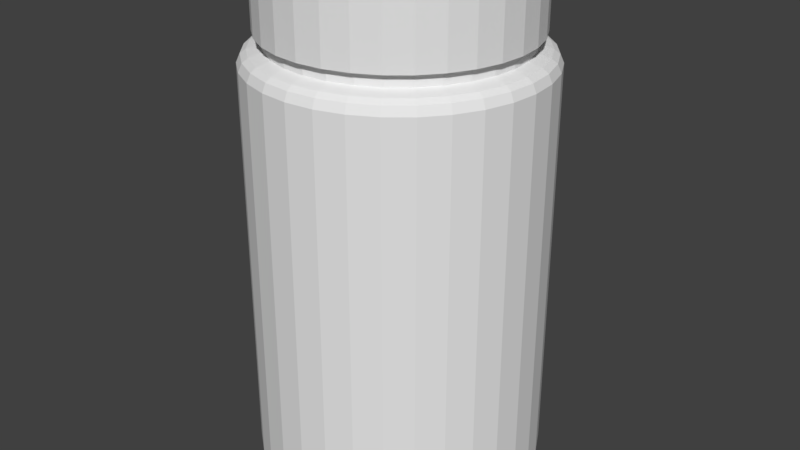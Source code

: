 # Source: pillBottle.blend  (saved by Blender 2.77.0; exported with 4.5.12 LTS)
import bpy
from mathutils import Matrix  # noqa: F401  (used for matrix-valued properties, if any)

bpy.ops.wm.read_factory_settings(use_empty=True)
scene = bpy.context.scene
scene.name = 'Scene'

# ---- collections
col_collection_1 = bpy.data.collections.new('Collection 1'); scene.collection.children.link(col_collection_1)

# ---- world
world_world = bpy.data.worlds.new('World'); scene.world = world_world
world_world.color = (0.05088, 0.05088, 0.05088)
world_world.use_sun_shadow = False
world_world.sun_shadow_jitter_overblur = 0.0
world_world.cycles.sampling_method = 'MANUAL'

# ---- meshes
me_cylinder = bpy.data.meshes.new('Cylinder')
me_cylinder.from_pydata([(1.795e-08, 0.8488, -0.9753), (0.0, 1.0, 1.947), (0.1656, 0.8325, -0.9753), (0.1951, 0.9808, 1.947), (0.3248, 0.7842, -0.9753), (0.3827, 0.9239, 1.947), (0.4716, 0.7058, -0.9753), (0.5556, 0.8315, 1.947), (0.6002, 0.6002, -0.9753), (0.7071, 0.7071, 1.947), (0.7058, 0.4716, -0.9753), (0.8315, 0.5556, 1.947), (0.7842, 0.3248, -0.9753), (0.9239, 0.3827, 1.947), (0.8325, 0.1656, -0.9753), (0.9808, 0.1951, 1.947), (0.8488, 1.086e-07, -0.9753), (1.0, 7.55e-08, 1.947), (0.8325, -0.1656, -0.9753), (0.9808, -0.1951, 1.947), (0.7842, -0.3248, -0.9753), (0.9239, -0.3827, 1.947), (0.7058, -0.4716, -0.9753), (0.8315, -0.5556, 1.947), (0.6002, -0.6002, -0.9753), (0.7071, -0.7071, 1.947), (0.4716, -0.7058, -0.9753), (0.5556, -0.8315, 1.947), (0.3248, -0.7842, -0.9753), (0.3827, -0.9239, 1.947), (0.1656, -0.8325, -0.9753), (0.1951, -0.9808, 1.947), (-2.586e-07, -0.8488, -0.9753), (-3.258e-07, -1.0, 1.947), (-0.1656, -0.8325, -0.9753), (-0.1951, -0.9808, 1.947), (-0.3248, -0.7842, -0.9753), (-0.3827, -0.9239, 1.947), (-0.4716, -0.7058, -0.9753), (-0.5556, -0.8315, 1.947), (-0.6002, -0.6002, -0.9753), (-0.7071, -0.7071, 1.947), (-0.7058, -0.4716, -0.9753), (-0.8315, -0.5556, 1.947), (-0.7842, -0.3248, -0.9753), (-0.9239, -0.3827, 1.947), (-0.8325, -0.1656, -0.9753), (-0.9808, -0.1951, 1.947), (-0.8488, 8.641e-07, -0.9753), (-1.0, 9.656e-07, 1.947), (-0.8325, 0.1656, -0.9753), (-0.9808, 0.1951, 1.947), (-0.7842, 0.3248, -0.9753), (-0.9239, 0.3827, 1.947), (-0.7058, 0.4716, -0.9753), (-0.8315, 0.5556, 1.947), (-0.6002, 0.6002, -0.9753), (-0.7071, 0.7071, 1.947), (-0.4716, 0.7058, -0.9753), (-0.5556, 0.8315, 1.947), (-0.3248, 0.7842, -0.9753), (-0.3827, 0.9239, 1.947), (-0.1656, 0.8325, -0.9753), (-0.1951, 0.9808, 1.947), (0.0, 1.0, -0.8495), (0.1951, 0.9808, -0.8495), (0.3827, 0.9239, -0.8495), (0.5556, 0.8315, -0.8495), (0.7071, 0.7071, -0.8495), (0.8315, 0.5556, -0.8495), (0.9239, 0.3827, -0.8495), (0.9808, 0.1951, -0.8495), (1.0, 7.55e-08, -0.8495), (0.9808, -0.1951, -0.8495), (0.9239, -0.3827, -0.8495), (0.8315, -0.5556, -0.8495), (0.7071, -0.7071, -0.8495), (0.5556, -0.8315, -0.8495), (0.3827, -0.9239, -0.8495), (0.1951, -0.9808, -0.8495), (-3.258e-07, -1.0, -0.8495), (-0.1951, -0.9808, -0.8495), (-0.3827, -0.9239, -0.8495), (-0.5556, -0.8315, -0.8495), (-0.7071, -0.7071, -0.8495), (-0.8315, -0.5556, -0.8495), (-0.9239, -0.3827, -0.8495), (-0.9808, -0.1951, -0.8495), (-1.0, 9.656e-07, -0.8495), (-0.9808, 0.1951, -0.8495), (-0.9239, 0.3827, -0.8495), (-0.8315, 0.5556, -0.8495), (-0.7071, 0.7071, -0.8495), (-0.5556, 0.8315, -0.8495), (-0.3827, 0.9239, -0.8495), (-0.1951, 0.9808, -0.8495), (0.1884, 0.9471, -0.9248), (0.3695, 0.8922, -0.9248), (0.5365, 0.8029, -0.9248), (0.6828, 0.6828, -0.9248), (0.8029, 0.5365, -0.9248), (0.8922, 0.3695, -0.9248), (0.9471, 0.1884, -0.9248), (0.9657, 8.068e-08, -0.9248), (0.9471, -0.1884, -0.9248), (0.8922, -0.3695, -0.9248), (0.8029, -0.5365, -0.9248), (0.6828, -0.6828, -0.9248), (0.5365, -0.8029, -0.9248), (0.3695, -0.8922, -0.9248), (0.1884, -0.9471, -0.9248), (-3.084e-07, -0.9657, -0.9248), (-0.1884, -0.9471, -0.9248), (-0.3695, -0.8922, -0.9248), (-0.5365, -0.8029, -0.9248), (-0.6828, -0.6828, -0.9248), (-0.8029, -0.5365, -0.9248), (-0.8922, -0.3695, -0.9248), (-0.9471, -0.1884, -0.9248), (-0.9657, 9.402e-07, -0.9248), (-0.9471, 0.1884, -0.9248), (-0.8922, 0.3695, -0.9248), (-0.8029, 0.5365, -0.9248), (-0.6828, 0.6828, -0.9248), (-0.5365, 0.8029, -0.9248), (-0.3695, 0.8922, -0.9248), (-0.1884, 0.9471, -0.9248), (6.288e-09, 0.9657, -0.9248), (2.069e-09, 0.9913, -0.8871), (0.1934, 0.9723, -0.8871), (0.3794, 0.9159, -0.8871), (0.5507, 0.8243, -0.8871), (0.701, 0.701, -0.8871), (0.8243, 0.5507, -0.8871), (0.9159, 0.3794, -0.8871), (0.9723, 0.1934, -0.8871), (0.9913, 7.606e-08, -0.8871), (0.9723, -0.1934, -0.8871), (0.9159, -0.3794, -0.8871), (0.8243, -0.5507, -0.8871), (0.701, -0.701, -0.8871), (0.5507, -0.8243, -0.8871), (0.3794, -0.9159, -0.8871), (0.1934, -0.9723, -0.8871), (-3.209e-07, -0.9913, -0.8871), (-0.1934, -0.9723, -0.8871), (-0.3794, -0.9159, -0.8871), (-0.5507, -0.8243, -0.8871), (-0.701, -0.701, -0.8871), (-0.8243, -0.5507, -0.8871), (-0.9159, -0.3794, -0.8871), (-0.9723, -0.1934, -0.8871), (-0.9913, 9.584e-07, -0.8871), (-0.9723, 0.1934, -0.8871), (-0.9159, 0.3794, -0.8871), (-0.8243, 0.5507, -0.8871), (-0.701, 0.701, -0.8871), (-0.5507, 0.8243, -0.8871), (-0.3794, 0.9159, -0.8871), (-0.1934, 0.9723, -0.8871), (0.1808, 0.9091, -0.9624), (0.3547, 0.8564, -0.9624), (0.515, 0.7707, -0.9624), (0.6554, 0.6554, -0.9624), (0.7707, 0.515, -0.9624), (0.8564, 0.3547, -0.9624), (0.9091, 0.1808, -0.9624), (0.9269, 8.989e-08, -0.9624), (0.9091, -0.1808, -0.9624), (0.8564, -0.3547, -0.9624), (0.7707, -0.515, -0.9624), (0.6554, -0.6554, -0.9624), (0.515, -0.7707, -0.9624), (0.3547, -0.8564, -0.9624), (0.1808, -0.9091, -0.9624), (-2.917e-07, -0.9269, -0.9624), (-0.1808, -0.9091, -0.9624), (-0.3547, -0.8564, -0.9624), (-0.515, -0.7707, -0.9624), (-0.6554, -0.6554, -0.9624), (-0.7707, -0.515, -0.9624), (-0.8564, -0.3547, -0.9624), (-0.9091, -0.1808, -0.9624), (-0.9269, 9.15e-07, -0.9624), (-0.9091, 0.1808, -0.9624), (-0.8564, 0.3547, -0.9624), (-0.7707, 0.515, -0.9624), (-0.6554, 0.6554, -0.9624), (-0.515, 0.7707, -0.9624), (-0.3547, 0.8564, -0.9624), (-0.1808, 0.9091, -0.9624), (1.033e-08, 0.9269, -0.9624), (-0.7826, 0.3241, 2.153), (-0.1652, -0.8308, 2.153), (0.847, 1.118e-07, 2.153), (0.8308, 0.1652, 2.06), (0.847, 1.118e-07, 2.06), (-2.629e-07, -0.847, 2.06), (-0.1652, -0.8308, 2.06), (-0.8308, 0.1652, 2.06), (-0.7826, 0.3241, 2.06), (0.4706, 0.7043, 2.06), (0.5989, 0.5989, 2.06), (0.5989, -0.5989, 2.06), (0.4706, -0.7043, 2.06), (-0.7043, -0.4706, 2.06), (-0.7826, -0.3241, 2.06), (-0.3241, 0.7826, 2.06), (-0.1652, 0.8308, 2.06), (0.8308, -0.1652, 2.06), (-0.3241, -0.7826, 2.06), (-0.7043, 0.4706, 2.06), (0.7043, 0.4706, 2.06), (0.3241, -0.7826, 2.06), (-0.8308, -0.1652, 2.06), (1.311e-08, 0.847, 2.06), (0.1652, 0.8308, 2.06), (0.7826, -0.3241, 2.06), (-0.4706, -0.7043, 2.06), (-0.5989, 0.5989, 2.06), (0.7826, 0.3241, 2.06), (0.1652, -0.8308, 2.06), (-0.847, 8.658e-07, 2.06), (0.3241, 0.7826, 2.06), (0.7043, -0.4706, 2.06), (-0.5989, -0.5989, 2.06), (-0.4706, 0.7043, 2.06), (-0.8308, 0.1652, 2.153), (-0.8308, -0.1652, 2.153), (-0.3241, 0.7826, 2.153), (0.5989, -0.5989, 2.153), (-0.5989, 0.5989, 2.153), (0.8308, -0.1652, 2.153), (-0.7826, -0.3241, 2.153), (0.1652, -0.8308, 2.153), (0.3241, -0.7826, 2.153), (-0.5989, -0.5989, 2.153), (0.3241, 0.7826, 2.153), (-0.4706, -0.7043, 2.153), (-0.1652, 0.8308, 2.153), (0.5989, 0.5989, 2.153), (-2.617e-07, -0.847, 2.153), (0.7043, 0.4706, 2.153), (0.4706, -0.7043, 2.153), (0.4706, 0.7043, 2.153), (0.7826, -0.3241, 2.153), (1.434e-08, 0.847, 2.153), (-0.7043, -0.4706, 2.153), (0.7826, 0.3241, 2.153), (-0.7043, 0.4706, 2.153), (-0.847, 8.658e-07, 2.153), (0.1652, 0.8308, 2.153), (-0.4706, 0.7043, 2.153), (0.7043, -0.4706, 2.153), (0.8308, 0.1652, 2.153), (-0.3241, -0.7826, 2.153), (-0.7826, -0.3241, 2.153), (-0.8308, 0.1652, 2.153), (0.847, 1.118e-07, 2.153), (0.1652, 0.8308, 2.153), (-0.7043, -0.4706, 2.153), (0.7043, 0.4706, 2.153), (-0.4706, -0.7043, 2.153), (-0.7826, 0.3241, 2.153), (0.3241, 0.7826, 2.153), (-0.3241, -0.7826, 2.153), (-0.1652, 0.8308, 2.153), (0.4706, -0.7043, 2.153), (-0.1652, -0.8308, 2.153), (0.7826, -0.3241, 2.153), (-2.617e-07, -0.847, 2.153), (1.434e-08, 0.847, 2.153), (-0.847, 8.658e-07, 2.153), (-0.5989, 0.5989, 2.153), (-0.8308, -0.1652, 2.153), (0.5989, 0.5989, 2.153), (0.7826, 0.3241, 2.153), (0.8308, 0.1652, 2.153), (0.1652, -0.8308, 2.153), (-0.4706, 0.7043, 2.153), (-0.3241, 0.7826, 2.153), (0.7043, -0.4706, 2.153), (0.5989, -0.5989, 2.153), (0.4706, 0.7043, 2.153), (-0.7043, 0.4706, 2.153), (0.8308, -0.1652, 2.153), (-0.5989, -0.5989, 2.153), (0.3241, -0.7826, 2.153), (-1.591e-08, 0.8984, 2.558), (0.1753, 0.8812, 2.558), (-0.1753, 0.8812, 2.558), (-0.83, -0.3438, 2.147), (-0.83, -0.3438, 2.558), (-0.8812, 0.1753, 2.558), (-0.8812, 0.1753, 2.147), (0.8984, 1.168e-07, 2.558), (0.8984, 1.168e-07, 2.147), (0.1753, 0.8812, 2.147), (-0.747, -0.4991, 2.558), (-0.747, -0.4991, 2.147), (0.747, 0.4991, 2.147), (0.747, 0.4991, 2.558), (-0.4991, -0.747, 2.147), (-0.4991, -0.747, 2.558), (-0.83, 0.3438, 2.147), (-0.83, 0.3438, 2.558), (0.3438, 0.83, 2.147), (0.3438, 0.83, 2.558), (0.4991, 0.747, 2.558), (0.6353, 0.6353, 2.558), (0.3438, -0.83, 2.558), (0.1753, -0.8812, 2.558), (-0.747, 0.4991, 2.558), (0.83, 0.3438, 2.558), (0.8812, 0.1753, 2.558), (0.8812, -0.1753, 2.558), (0.83, -0.3438, 2.558), (-0.6353, -0.6353, 2.558), (0.6353, -0.6353, 2.558), (0.4991, -0.747, 2.558), (0.747, -0.4991, 2.558), (-0.3438, 0.83, 2.558), (-0.4991, 0.747, 2.558), (-0.1753, -0.8812, 2.558), (-0.3438, -0.83, 2.558), (-0.8812, -0.1753, 2.558), (-0.8984, 9.165e-07, 2.558), (-0.3438, -0.83, 2.147), (-0.1753, 0.8812, 2.147), (0.4991, -0.747, 2.147), (-0.1753, -0.8812, 2.147), (0.83, -0.3438, 2.147), (-2.739e-07, -0.8984, 2.147), (-3.087e-07, -0.8984, 2.558), (-0.6353, 0.6353, 2.558), (1.883e-08, 0.8984, 2.147), (-0.8984, 9.165e-07, 2.147), (-0.6353, 0.6353, 2.147), (-0.8812, -0.1753, 2.147), (0.6353, 0.6353, 2.147), (0.83, 0.3438, 2.147), (0.8812, 0.1753, 2.147), (0.1753, -0.8812, 2.147), (-0.4991, 0.747, 2.147), (-0.3438, 0.83, 2.147), (0.747, -0.4991, 2.147), (0.6353, -0.6353, 2.147), (0.4991, 0.747, 2.147), (-0.747, 0.4991, 2.147), (0.8812, -0.1753, 2.147), (-0.6353, -0.6353, 2.147), (0.3438, -0.83, 2.147), (0.9742, 9.658e-08, 2.004), (-0.1901, -0.9555, 2.004), (-0.9001, 0.3728, 2.004), (0.6889, 0.6889, 2.004), (0.5413, -0.8101, 2.004), (-0.9001, -0.3728, 2.004), (-0.1901, 0.9555, 2.004), (0.9555, -0.1901, 2.004), (-0.3728, -0.9001, 2.004), (-0.81, 0.5413, 2.004), (0.8101, 0.5413, 2.004), (0.3728, -0.9001, 2.004), (-0.9555, -0.1901, 2.004), (0.1901, 0.9555, 2.004), (0.9001, -0.3728, 2.004), (-0.5413, -0.81, 2.004), (-0.6889, 0.6889, 2.004), (0.9001, 0.3728, 2.004), (0.1901, -0.9555, 2.004), (-0.9742, 9.637e-07, 2.004), (0.3728, 0.9001, 2.004), (0.8101, -0.5413, 2.004), (-0.6889, -0.6889, 2.004), (-0.5413, 0.8101, 2.004), (0.9555, 0.1901, 2.004), (-3.083e-07, -0.9742, 2.004), (-0.9555, 0.1901, 2.004), (0.5413, 0.8101, 2.004), (0.6889, -0.6889, 2.004), (-0.8101, -0.5413, 2.004), (-0.3728, 0.9001, 2.004), (9.137e-09, 0.9742, 2.004), (0.918, 0.1826, 2.032), (-2.919e-07, -0.936, 2.032), (-0.918, 0.1826, 2.032), (0.52, 0.7782, 2.032), (0.6618, -0.6618, 2.032), (-0.7782, -0.52, 2.032), (-0.3582, 0.8647, 2.032), (1.309e-08, 0.936, 2.032), (0.936, 1.054e-07, 2.032), (-0.1826, -0.918, 2.032), (-0.8647, 0.3582, 2.032), (0.6618, 0.6618, 2.032), (0.52, -0.7782, 2.032), (-0.8647, -0.3582, 2.032), (-0.1826, 0.918, 2.032), (0.918, -0.1826, 2.032), (-0.3582, -0.8647, 2.032), (-0.7782, 0.52, 2.032), (0.7782, 0.52, 2.032), (0.3582, -0.8647, 2.032), (-0.918, -0.1826, 2.032), (0.1826, 0.918, 2.032), (0.8647, -0.3582, 2.032), (-0.52, -0.7782, 2.032), (-0.6618, 0.6618, 2.032), (0.8647, 0.3582, 2.032), (0.1826, -0.918, 2.032), (-0.936, 9.386e-07, 2.032), (0.3582, 0.8647, 2.032), (0.7782, -0.52, 2.032), (-0.6618, -0.6618, 2.032), (-0.52, 0.7782, 2.032)], [], [(64, 1, 3, 65), (65, 3, 5, 66), (66, 5, 7, 67), (67, 7, 9, 68), (68, 9, 11, 69), (69, 11, 13, 70), (70, 13, 15, 71), (71, 15, 17, 72), (72, 17, 19, 73), (73, 19, 21, 74), (74, 21, 23, 75), (75, 23, 25, 76), (76, 25, 27, 77), (77, 27, 29, 78), (78, 29, 31, 79), (79, 31, 33, 80), (80, 33, 35, 81), (81, 35, 37, 82), (82, 37, 39, 83), (83, 39, 41, 84), (84, 41, 43, 85), (85, 43, 45, 86), (86, 45, 47, 87), (87, 47, 49, 88), (88, 49, 51, 89), (89, 51, 53, 90), (90, 53, 55, 91), (91, 55, 57, 92), (92, 57, 59, 93), (93, 59, 61, 94), (94, 61, 63, 95), (95, 63, 1, 64), (0, 2, 4, 6, 8, 10, 12, 14, 16, 18, 20, 22, 24, 26, 28, 30, 32, 34, 36, 38, 40, 42, 44, 46, 48, 50, 52, 54, 56, 58, 60, 62), (159, 95, 64, 128), (158, 94, 95, 159), (157, 93, 94, 158), (156, 92, 93, 157), (155, 91, 92, 156), (154, 90, 91, 155), (153, 89, 90, 154), (152, 88, 89, 153), (151, 87, 88, 152), (150, 86, 87, 151), (149, 85, 86, 150), (148, 84, 85, 149), (147, 83, 84, 148), (146, 82, 83, 147), (145, 81, 82, 146), (144, 80, 81, 145), (143, 79, 80, 144), (142, 78, 79, 143), (141, 77, 78, 142), (140, 76, 77, 141), (139, 75, 76, 140), (138, 74, 75, 139), (137, 73, 74, 138), (136, 72, 73, 137), (135, 71, 72, 136), (134, 70, 71, 135), (133, 69, 70, 134), (132, 68, 69, 133), (131, 67, 68, 132), (130, 66, 67, 131), (129, 65, 66, 130), (128, 64, 65, 129), (191, 127, 96, 160), (160, 96, 97, 161), (161, 97, 98, 162), (162, 98, 99, 163), (163, 99, 100, 164), (164, 100, 101, 165), (165, 101, 102, 166), (166, 102, 103, 167), (167, 103, 104, 168), (168, 104, 105, 169), (169, 105, 106, 170), (170, 106, 107, 171), (171, 107, 108, 172), (172, 108, 109, 173), (173, 109, 110, 174), (174, 110, 111, 175), (175, 111, 112, 176), (176, 112, 113, 177), (177, 113, 114, 178), (178, 114, 115, 179), (179, 115, 116, 180), (180, 116, 117, 181), (181, 117, 118, 182), (182, 118, 119, 183), (183, 119, 120, 184), (184, 120, 121, 185), (185, 121, 122, 186), (186, 122, 123, 187), (187, 123, 124, 188), (188, 124, 125, 189), (189, 125, 126, 190), (190, 126, 127, 191), (127, 128, 129, 96), (96, 129, 130, 97), (97, 130, 131, 98), (98, 131, 132, 99), (99, 132, 133, 100), (100, 133, 134, 101), (101, 134, 135, 102), (102, 135, 136, 103), (103, 136, 137, 104), (104, 137, 138, 105), (105, 138, 139, 106), (106, 139, 140, 107), (107, 140, 141, 108), (108, 141, 142, 109), (109, 142, 143, 110), (110, 143, 144, 111), (111, 144, 145, 112), (112, 145, 146, 113), (113, 146, 147, 114), (114, 147, 148, 115), (115, 148, 149, 116), (116, 149, 150, 117), (117, 150, 151, 118), (118, 151, 152, 119), (119, 152, 153, 120), (120, 153, 154, 121), (121, 154, 155, 122), (122, 155, 156, 123), (123, 156, 157, 124), (124, 157, 158, 125), (125, 158, 159, 126), (126, 159, 128, 127), (62, 190, 191, 0), (60, 189, 190, 62), (58, 188, 189, 60), (56, 187, 188, 58), (54, 186, 187, 56), (52, 185, 186, 54), (50, 184, 185, 52), (48, 183, 184, 50), (46, 182, 183, 48), (44, 181, 182, 46), (42, 180, 181, 44), (40, 179, 180, 42), (38, 178, 179, 40), (36, 177, 178, 38), (34, 176, 177, 36), (32, 175, 176, 34), (30, 174, 175, 32), (28, 173, 174, 30), (26, 172, 173, 28), (24, 171, 172, 26), (22, 170, 171, 24), (20, 169, 170, 22), (18, 168, 169, 20), (16, 167, 168, 18), (14, 166, 167, 16), (12, 165, 166, 14), (10, 164, 165, 12), (8, 163, 164, 10), (6, 162, 163, 8), (4, 161, 162, 6), (2, 160, 161, 4), (0, 191, 160, 2), (223, 216, 251, 237), (209, 196, 194, 232), (222, 214, 228, 250), (210, 198, 193, 255), (390, 415, 226, 207), (389, 414, 225, 205), (388, 413, 224, 203), (387, 412, 223, 201), (386, 411, 222, 199), (385, 410, 221, 197), (384, 409, 220, 195), (415, 408, 219, 226), (414, 407, 218, 225), (413, 406, 217, 224), (412, 405, 216, 223), (411, 404, 214, 222), (410, 403, 213, 221), (409, 402, 212, 220), (408, 401, 211, 219), (407, 400, 210, 218), (406, 399, 209, 217), (391, 398, 208, 215), (405, 391, 215, 216), (404, 397, 206, 214), (403, 396, 204, 213), (402, 395, 202, 212), (401, 394, 200, 211), (400, 393, 198, 210), (399, 392, 196, 209), (398, 390, 207, 208), (397, 389, 205, 206), (396, 388, 203, 204), (395, 387, 201, 202), (394, 386, 199, 200), (393, 385, 197, 198), (392, 384, 195, 196), (195, 220, 248, 254), (217, 209, 232, 245), (220, 212, 242, 248), (199, 222, 250, 227), (205, 225, 236, 247), (214, 206, 233, 228), (200, 199, 227, 192), (206, 205, 247, 233), (226, 219, 231, 252), (215, 208, 239, 246), (219, 211, 249, 231), (197, 221, 234, 241), (203, 224, 253, 230), (224, 217, 245, 253), (212, 202, 240, 242), (225, 218, 238, 236), (198, 197, 241, 193), (204, 203, 230, 243), (211, 200, 192, 249), (216, 215, 246, 251), (218, 210, 255, 238), (213, 204, 243, 235), (201, 223, 237, 244), (207, 226, 252, 229), (221, 213, 235, 234), (196, 195, 254, 194), (202, 201, 244, 240), (208, 207, 229, 239), (262, 265, 327, 302), (268, 270, 332, 330), (284, 263, 304, 348), (265, 268, 330, 327), (270, 278, 342, 332), (273, 284, 348, 337), (258, 277, 341, 296), (277, 276, 340, 341), (276, 261, 300, 340), (285, 258, 296, 349), (267, 282, 346, 329), (261, 275, 339, 300), (281, 269, 331, 345), (259, 271, 335, 297), (263, 257, 294, 304), (269, 285, 349, 331), (282, 281, 345, 346), (283, 264, 306, 347), (272, 274, 338, 336), (260, 286, 350, 299), (271, 266, 328, 335), (264, 259, 297, 306), (257, 272, 336, 294), (286, 262, 302, 350), (275, 283, 347, 339), (274, 256, 291, 338), (256, 260, 299, 291), (266, 280, 344, 328), (279, 273, 337, 343), (287, 267, 329, 351), (280, 279, 343, 344), (278, 287, 351, 342), (328, 344, 321, 290), (329, 346, 318, 319), (296, 341, 314, 295), (304, 294, 293, 305), (350, 302, 303, 317), (342, 351, 310, 311), (346, 345, 320, 318), (343, 337, 334, 322), (294, 336, 326, 293), (341, 340, 313, 314), (340, 300, 301, 313), (336, 338, 325, 326), (344, 343, 322, 321), (337, 348, 312, 334), (331, 349, 315, 316), (335, 328, 290, 288), (339, 347, 308, 309), (299, 350, 317, 298), (327, 330, 323, 324), (345, 331, 316, 320), (295, 314, 313, 301, 309, 308, 307, 289, 288, 290, 321, 322, 334, 312, 305, 293, 326, 325, 292, 298, 317, 303, 324, 323, 333, 311, 310, 319, 318, 320, 316, 315), (330, 332, 333, 323), (351, 329, 319, 310), (297, 335, 288, 289), (349, 296, 295, 315), (348, 304, 305, 312), (332, 342, 311, 333), (302, 327, 324, 303), (347, 306, 307, 308), (338, 291, 292, 325), (300, 339, 309, 301), (306, 297, 289, 307), (291, 299, 298, 292), (17, 15, 376, 352), (35, 33, 377, 353), (53, 51, 378, 354), (9, 7, 379, 355), (27, 25, 380, 356), (45, 43, 381, 357), (63, 61, 382, 358), (19, 17, 352, 359), (37, 35, 353, 360), (55, 53, 354, 361), (11, 9, 355, 362), (29, 27, 356, 363), (47, 45, 357, 364), (3, 1, 383, 365), (1, 63, 358, 383), (21, 19, 359, 366), (39, 37, 360, 367), (57, 55, 361, 368), (13, 11, 362, 369), (31, 29, 363, 370), (49, 47, 364, 371), (5, 3, 365, 372), (23, 21, 366, 373), (41, 39, 367, 374), (59, 57, 368, 375), (15, 13, 369, 376), (33, 31, 370, 377), (51, 49, 371, 378), (7, 5, 372, 379), (25, 23, 373, 380), (43, 41, 374, 381), (61, 59, 375, 382), (352, 376, 384, 392), (353, 377, 385, 393), (354, 378, 386, 394), (355, 379, 387, 395), (356, 380, 388, 396), (357, 381, 389, 397), (358, 382, 390, 398), (359, 352, 392, 399), (360, 353, 393, 400), (361, 354, 394, 401), (362, 355, 395, 402), (363, 356, 396, 403), (364, 357, 397, 404), (365, 383, 391, 405), (383, 358, 398, 391), (366, 359, 399, 406), (367, 360, 400, 407), (368, 361, 401, 408), (369, 362, 402, 409), (370, 363, 403, 410), (371, 364, 404, 411), (372, 365, 405, 412), (373, 366, 406, 413), (374, 367, 407, 414), (375, 368, 408, 415), (376, 369, 409, 384), (377, 370, 410, 385), (378, 371, 411, 386), (379, 372, 412, 387), (380, 373, 413, 388), (381, 374, 414, 389), (382, 375, 415, 390)])
_uv = me_cylinder.uv_layers.new(name='UVMap')
_uv.uv.foreach_set('vector', [0.7026, 0.05297, 0.6997, 0.4789, 0.6696, 0.4788, 0.6725, 0.05266, 0.6725, 0.05266, 0.6696, 0.4788, 0.6395, 0.4787, 0.6423, 0.05235, 0.6423, 0.05235, 0.6395, 0.4787, 0.6094, 0.4786, 0.612, 0.05204, 0.612, 0.05204, 0.6094, 0.4786, 0.5792, 0.4786, 0.5818, 0.05174, 0.5818, 0.05174, 0.5792, 0.4786, 0.549, 0.4785, 0.5515, 0.05144, 0.5515, 0.05144, 0.549, 0.4785, 0.5189, 0.4784, 0.5213, 0.05115, 0.5213, 0.05115, 0.5189, 0.4784, 0.4887, 0.4784, 0.491, 0.05087, 0.491, 0.05087, 0.4887, 0.4784, 0.4584, 0.4783, 0.4606, 0.05059, 0.4606, 0.05059, 0.4584, 0.4783, 0.4282, 0.4783, 0.4303, 0.05032, 0.4303, 0.05032, 0.4282, 0.4783, 0.398, 0.4782, 0.4, 0.05006, 0.4, 0.05006, 0.398, 0.4782, 0.3677, 0.4782, 0.3696, 0.0498, 0.3696, 0.0498, 0.3677, 0.4782, 0.3374, 0.4782, 0.3392, 0.04955, 0.3392, 0.04955, 0.3374, 0.4782, 0.3071, 0.4782, 0.3088, 0.04929, 0.3088, 0.04929, 0.3071, 0.4782, 0.2768, 0.4782, 0.2784, 0.04904, 0.2784, 0.04904, 0.2768, 0.4782, 0.2465, 0.4782, 0.248, 0.04878, 0.248, 0.04878, 0.2465, 0.4782, 0.2162, 0.4782, 0.2176, 0.0485, 0.2176, 0.0485, 0.2162, 0.4782, 0.1858, 0.4783, 0.1871, 0.04816, 0.1871, 0.04816, 0.1858, 0.4783, 0.1555, 0.4785, 0.1567, 0.04772, 0.1567, 0.04772, 0.1555, 0.4785, 0.1251, 0.4788, 0.1261, 0.04709, 0.1261, 0.04709, 0.1251, 0.4788, 0.09459, 0.4795, 0.09544, 0.04611, 0.09544, 0.04611, 0.09459, 0.4795, 0.06391, 0.4809, 0.06448, 0.04452, 0.06448, 0.04452, 0.06391, 0.4809, 0.03271, 0.4833, 0.03296, 0.04185, 0.03296, 0.04185, 0.03271, 0.4833, 0.0003387, 0.4874, 0.0001764, 0.03751, 0.9744, 0.04601, 0.971, 0.489, 0.9396, 0.4846, 0.9431, 0.04998, 0.9431, 0.04998, 0.9396, 0.4846, 0.9094, 0.4821, 0.9128, 0.05219, 0.9128, 0.05219, 0.9094, 0.4821, 0.8795, 0.4808, 0.8828, 0.05329, 0.8828, 0.05329, 0.8795, 0.4808, 0.8496, 0.48, 0.8529, 0.05375, 0.8529, 0.05375, 0.8496, 0.48, 0.8197, 0.4796, 0.823, 0.05385, 0.823, 0.05385, 0.8197, 0.4796, 0.7898, 0.4793, 0.793, 0.05375, 0.793, 0.05375, 0.7898, 0.4793, 0.7598, 0.4792, 0.7629, 0.05353, 0.7629, 0.05353, 0.7598, 0.4792, 0.7298, 0.479, 0.7328, 0.05326, 0.7328, 0.05326, 0.7298, 0.479, 0.6997, 0.4789, 0.7026, 0.05297, 0.4233, 0.7066, 0.4487, 0.7117, 0.4727, 0.7216, 0.4942, 0.736, 0.5125, 0.7543, 0.5269, 0.7759, 0.5368, 0.7998, 0.5419, 0.8252, 0.5419, 0.8511, 0.5368, 0.8765, 0.5269, 0.9004, 0.5125, 0.922, 0.4942, 0.9403, 0.4727, 0.9547, 0.4487, 0.9646, 0.4233, 0.9696, 0.3974, 0.9696, 0.372, 0.9646, 0.3481, 0.9547, 0.3266, 0.9403, 0.3082, 0.922, 0.2938, 0.9004, 0.2839, 0.8765, 0.2789, 0.8511, 0.2789, 0.8252, 0.2839, 0.7998, 0.2938, 0.7759, 0.3082, 0.7543, 0.3266, 0.736, 0.3481, 0.7216, 0.372, 0.7117, 0.3974, 0.7066, 0.7329, 0.04726, 0.7328, 0.05326, 0.7026, 0.05297, 0.7027, 0.04696, 0.763, 0.04754, 0.7629, 0.05353, 0.7328, 0.05326, 0.7329, 0.04726, 0.793, 0.04777, 0.793, 0.05375, 0.7629, 0.05353, 0.763, 0.04754, 0.823, 0.04789, 0.823, 0.05385, 0.793, 0.05375, 0.793, 0.04777, 0.8529, 0.0478, 0.8529, 0.05375, 0.823, 0.05385, 0.823, 0.04789, 0.8827, 0.04734, 0.8828, 0.05329, 0.8529, 0.05375, 0.8529, 0.0478, 0.9125, 0.04622, 0.9128, 0.05219, 0.8828, 0.05329, 0.8827, 0.04734, 0.9425, 0.04392, 0.9431, 0.04998, 0.9128, 0.05219, 0.9125, 0.04622, 0.9734, 0.03967, 0.9744, 0.04601, 0.9431, 0.04998, 0.9425, 0.04392, 0.03368, 0.03554, 0.03296, 0.04185, 0.0001764, 0.03751, 0.001201, 0.03089, 0.06493, 0.03833, 0.06448, 0.04452, 0.03296, 0.04185, 0.03368, 0.03554, 0.09571, 0.03999, 0.09544, 0.04611, 0.06448, 0.04452, 0.06493, 0.03833, 0.1263, 0.041, 0.1261, 0.04709, 0.09544, 0.04611, 0.09571, 0.03999, 0.1568, 0.04165, 0.1567, 0.04772, 0.1261, 0.04709, 0.1263, 0.041, 0.1872, 0.04209, 0.1871, 0.04816, 0.1567, 0.04772, 0.1568, 0.04165, 0.2177, 0.04243, 0.2176, 0.0485, 0.1871, 0.04816, 0.1872, 0.04209, 0.2481, 0.04272, 0.248, 0.04878, 0.2176, 0.0485, 0.2177, 0.04243, 0.2785, 0.04298, 0.2784, 0.04904, 0.248, 0.04878, 0.2481, 0.04272, 0.3089, 0.04324, 0.3088, 0.04929, 0.2784, 0.04904, 0.2785, 0.04298, 0.3393, 0.04349, 0.3392, 0.04955, 0.3088, 0.04929, 0.3089, 0.04324, 0.3697, 0.04375, 0.3696, 0.0498, 0.3392, 0.04955, 0.3393, 0.04349, 0.4, 0.04401, 0.4, 0.05006, 0.3696, 0.0498, 0.3697, 0.04375, 0.4304, 0.04428, 0.4303, 0.05032, 0.4, 0.05006, 0.4, 0.04401, 0.4607, 0.04455, 0.4606, 0.05059, 0.4303, 0.05032, 0.4304, 0.04428, 0.491, 0.04483, 0.491, 0.05087, 0.4606, 0.05059, 0.4607, 0.04455, 0.5213, 0.04512, 0.5213, 0.05115, 0.491, 0.05087, 0.491, 0.04483, 0.5516, 0.04541, 0.5515, 0.05144, 0.5213, 0.05115, 0.5213, 0.04512, 0.5819, 0.04571, 0.5818, 0.05174, 0.5515, 0.05144, 0.5516, 0.04541, 0.6121, 0.04602, 0.612, 0.05204, 0.5818, 0.05174, 0.5819, 0.04571, 0.6423, 0.04633, 0.6423, 0.05235, 0.612, 0.05204, 0.6121, 0.04602, 0.6725, 0.04664, 0.6725, 0.05266, 0.6423, 0.05235, 0.6423, 0.04633, 0.7027, 0.04696, 0.7026, 0.05297, 0.6725, 0.05266, 0.6725, 0.04664, 0.7029, 0.03094, 0.7028, 0.03976, 0.6726, 0.03944, 0.6727, 0.03061, 0.6727, 0.03061, 0.6726, 0.03944, 0.6424, 0.03912, 0.6425, 0.03028, 0.6425, 0.03028, 0.6424, 0.03912, 0.6122, 0.0388, 0.6123, 0.02996, 0.6123, 0.02996, 0.6122, 0.0388, 0.5819, 0.03849, 0.582, 0.02965, 0.582, 0.02965, 0.5819, 0.03849, 0.5517, 0.03819, 0.5518, 0.02934, 0.5518, 0.02934, 0.5517, 0.03819, 0.5214, 0.03789, 0.5215, 0.02903, 0.5215, 0.02903, 0.5214, 0.03789, 0.4911, 0.0376, 0.4912, 0.02874, 0.4912, 0.02874, 0.4911, 0.0376, 0.4608, 0.03731, 0.4609, 0.02845, 0.4609, 0.02845, 0.4608, 0.03731, 0.4304, 0.03704, 0.4305, 0.02817, 0.4305, 0.02817, 0.4304, 0.03704, 0.4001, 0.03676, 0.4002, 0.02789, 0.4002, 0.02789, 0.4001, 0.03676, 0.3697, 0.0365, 0.3698, 0.02762, 0.3698, 0.02762, 0.3697, 0.0365, 0.3394, 0.03624, 0.3394, 0.02736, 0.3394, 0.02736, 0.3394, 0.03624, 0.309, 0.03598, 0.309, 0.0271, 0.309, 0.0271, 0.309, 0.03598, 0.2786, 0.03573, 0.2786, 0.02684, 0.2786, 0.02684, 0.2786, 0.03573, 0.2482, 0.03546, 0.2482, 0.02658, 0.2482, 0.02658, 0.2482, 0.03546, 0.2177, 0.03517, 0.2178, 0.02629, 0.2178, 0.02629, 0.2177, 0.03517, 0.1873, 0.03483, 0.1874, 0.02595, 0.1874, 0.02595, 0.1873, 0.03483, 0.1569, 0.03439, 0.1571, 0.02551, 0.1571, 0.02551, 0.1569, 0.03439, 0.1265, 0.03373, 0.1267, 0.02486, 0.1267, 0.02486, 0.1265, 0.03373, 0.09604, 0.0327, 0.09644, 0.02382, 0.09644, 0.02382, 0.09604, 0.0327, 0.06547, 0.03098, 0.06616, 0.02208, 0.06616, 0.02208, 0.06547, 0.03098, 0.0346, 0.02807, 0.03579, 0.0191, 0.03579, 0.0191, 0.0346, 0.02807, 0.00276, 0.02306, 0.00488, 0.01381, 0.9699, 0.0235, 0.972, 0.03228, 0.9417, 0.03679, 0.9407, 0.02821, 0.9407, 0.02821, 0.9417, 0.03679, 0.9121, 0.03913, 0.9116, 0.03056, 0.9116, 0.03056, 0.9121, 0.03913, 0.8825, 0.04026, 0.8823, 0.03163, 0.8823, 0.03163, 0.8825, 0.04026, 0.8528, 0.04069, 0.8527, 0.03202, 0.8527, 0.03202, 0.8528, 0.04069, 0.823, 0.04075, 0.823, 0.03204, 0.823, 0.03204, 0.823, 0.04075, 0.793, 0.04061, 0.7931, 0.03186, 0.7931, 0.03186, 0.793, 0.04061, 0.763, 0.04037, 0.7631, 0.03159, 0.7631, 0.03159, 0.763, 0.04037, 0.7329, 0.04007, 0.733, 0.03127, 0.733, 0.03127, 0.7329, 0.04007, 0.7028, 0.03976, 0.7029, 0.03094, 0.7028, 0.03976, 0.7027, 0.04696, 0.6725, 0.04664, 0.6726, 0.03944, 0.6726, 0.03944, 0.6725, 0.04664, 0.6423, 0.04633, 0.6424, 0.03912, 0.6424, 0.03912, 0.6423, 0.04633, 0.6121, 0.04602, 0.6122, 0.0388, 0.6122, 0.0388, 0.6121, 0.04602, 0.5819, 0.04571, 0.5819, 0.03849, 0.5819, 0.03849, 0.5819, 0.04571, 0.5516, 0.04541, 0.5517, 0.03819, 0.5517, 0.03819, 0.5516, 0.04541, 0.5213, 0.04512, 0.5214, 0.03789, 0.5214, 0.03789, 0.5213, 0.04512, 0.491, 0.04483, 0.4911, 0.0376, 0.4911, 0.0376, 0.491, 0.04483, 0.4607, 0.04455, 0.4608, 0.03731, 0.4608, 0.03731, 0.4607, 0.04455, 0.4304, 0.04428, 0.4304, 0.03704, 0.4304, 0.03704, 0.4304, 0.04428, 0.4, 0.04401, 0.4001, 0.03676, 0.4001, 0.03676, 0.4, 0.04401, 0.3697, 0.04375, 0.3697, 0.0365, 0.3697, 0.0365, 0.3697, 0.04375, 0.3393, 0.04349, 0.3394, 0.03624, 0.3394, 0.03624, 0.3393, 0.04349, 0.3089, 0.04324, 0.309, 0.03598, 0.309, 0.03598, 0.3089, 0.04324, 0.2785, 0.04298, 0.2786, 0.03573, 0.2786, 0.03573, 0.2785, 0.04298, 0.2481, 0.04272, 0.2482, 0.03546, 0.2482, 0.03546, 0.2481, 0.04272, 0.2177, 0.04243, 0.2177, 0.03517, 0.2177, 0.03517, 0.2177, 0.04243, 0.1872, 0.04209, 0.1873, 0.03483, 0.1873, 0.03483, 0.1872, 0.04209, 0.1568, 0.04165, 0.1569, 0.03439, 0.1569, 0.03439, 0.1568, 0.04165, 0.1263, 0.041, 0.1265, 0.03373, 0.1265, 0.03373, 0.1263, 0.041, 0.09571, 0.03999, 0.09604, 0.0327, 0.09604, 0.0327, 0.09571, 0.03999, 0.06493, 0.03833, 0.06547, 0.03098, 0.06547, 0.03098, 0.06493, 0.03833, 0.03368, 0.03554, 0.0346, 0.02807, 0.0346, 0.02807, 0.03368, 0.03554, 0.001201, 0.03089, 0.00276, 0.02306, 0.972, 0.03228, 0.9734, 0.03967, 0.9425, 0.04392, 0.9417, 0.03679, 0.9417, 0.03679, 0.9425, 0.04392, 0.9125, 0.04622, 0.9121, 0.03913, 0.9121, 0.03913, 0.9125, 0.04622, 0.8827, 0.04734, 0.8825, 0.04026, 0.8825, 0.04026, 0.8827, 0.04734, 0.8529, 0.0478, 0.8528, 0.04069, 0.8528, 0.04069, 0.8529, 0.0478, 0.823, 0.04789, 0.823, 0.04075, 0.823, 0.04075, 0.823, 0.04789, 0.793, 0.04777, 0.793, 0.04061, 0.793, 0.04061, 0.793, 0.04777, 0.763, 0.04754, 0.763, 0.04037, 0.763, 0.04037, 0.763, 0.04754, 0.7329, 0.04726, 0.7329, 0.04007, 0.7329, 0.04007, 0.7329, 0.04726, 0.7027, 0.04696, 0.7028, 0.03976, 0.7331, 0.01753, 0.733, 0.03127, 0.7029, 0.03094, 0.703, 0.01718, 0.7632, 0.01788, 0.7631, 0.03159, 0.733, 0.03127, 0.7331, 0.01753, 0.7931, 0.0182, 0.7931, 0.03186, 0.7631, 0.03159, 0.7632, 0.01788, 0.823, 0.01845, 0.823, 0.03204, 0.7931, 0.03186, 0.7931, 0.0182, 0.8526, 0.01854, 0.8527, 0.03202, 0.823, 0.03204, 0.823, 0.01845, 0.8819, 0.0183, 0.8823, 0.03163, 0.8527, 0.03202, 0.8526, 0.01854, 0.9108, 0.01741, 0.9116, 0.03056, 0.8823, 0.03163, 0.8819, 0.0183, 0.9391, 0.0153, 0.9407, 0.02821, 0.9116, 0.03056, 0.9108, 0.01741, 0.9665, 0.01073, 0.9699, 0.0235, 0.9407, 0.02821, 0.9391, 0.0153, 0.03766, 0.005477, 0.03579, 0.0191, 0.00488, 0.01381, 0.008623, 0.0001764, 0.06717, 0.008409, 0.06616, 0.02208, 0.03579, 0.0191, 0.03766, 0.005477, 0.097, 0.01009, 0.09644, 0.02382, 0.06616, 0.02208, 0.06717, 0.008409, 0.127, 0.01107, 0.1267, 0.02486, 0.09644, 0.02382, 0.097, 0.01009, 0.1572, 0.01168, 0.1571, 0.02551, 0.1267, 0.02486, 0.127, 0.01107, 0.1875, 0.0121, 0.1874, 0.02595, 0.1571, 0.02551, 0.1572, 0.01168, 0.2179, 0.01242, 0.2178, 0.02629, 0.1874, 0.02595, 0.1875, 0.0121, 0.2483, 0.0127, 0.2482, 0.02658, 0.2178, 0.02629, 0.2179, 0.01242, 0.2787, 0.01296, 0.2786, 0.02684, 0.2482, 0.02658, 0.2483, 0.0127, 0.3091, 0.01322, 0.309, 0.0271, 0.2786, 0.02684, 0.2787, 0.01296, 0.3395, 0.01349, 0.3394, 0.02736, 0.309, 0.0271, 0.3091, 0.01322, 0.3698, 0.01376, 0.3698, 0.02762, 0.3394, 0.02736, 0.3395, 0.01349, 0.4002, 0.01403, 0.4002, 0.02789, 0.3698, 0.02762, 0.3698, 0.01376, 0.4306, 0.01431, 0.4305, 0.02817, 0.4002, 0.02789, 0.4002, 0.01403, 0.4609, 0.0146, 0.4609, 0.02845, 0.4305, 0.02817, 0.4306, 0.01431, 0.4912, 0.0149, 0.4912, 0.02874, 0.4609, 0.02845, 0.4609, 0.0146, 0.5215, 0.0152, 0.5215, 0.02903, 0.4912, 0.02874, 0.4912, 0.0149, 0.5518, 0.01551, 0.5518, 0.02934, 0.5215, 0.02903, 0.5215, 0.0152, 0.5821, 0.01583, 0.582, 0.02965, 0.5518, 0.02934, 0.5518, 0.01551, 0.6123, 0.01615, 0.6123, 0.02996, 0.582, 0.02965, 0.5821, 0.01583, 0.6426, 0.01649, 0.6425, 0.03028, 0.6123, 0.02996, 0.6123, 0.01615, 0.6728, 0.01683, 0.6727, 0.03061, 0.6425, 0.03028, 0.6426, 0.01649, 0.703, 0.01718, 0.7029, 0.03094, 0.6727, 0.03061, 0.6728, 0.01683, 0.543, 0.9854, 0.5688, 0.9854, 0.5688, 0.9998, 0.543, 0.9998, 0.362, 0.9854, 0.3879, 0.9854, 0.3879, 0.9998, 0.362, 0.9998, 0.8014, 0.9854, 0.8273, 0.9854, 0.8273, 0.9998, 0.8014, 0.9998, 0.1294, 0.9854, 0.1553, 0.9854, 0.1553, 0.9998, 0.1294, 0.9998, 0.7598, 0.4965, 0.7897, 0.4967, 0.7895, 0.5127, 0.7596, 0.5126, 0.06505, 0.4985, 0.09521, 0.4971, 0.09567, 0.5132, 0.06605, 0.5145, 0.3374, 0.4957, 0.3677, 0.4957, 0.3676, 0.512, 0.3373, 0.512, 0.6093, 0.4961, 0.6395, 0.4962, 0.6393, 0.5123, 0.6092, 0.5123, 0.9083, 0.4993, 0.9375, 0.5019, 0.9355, 0.5171, 0.9072, 0.5148, 0.2162, 0.4958, 0.2465, 0.4957, 0.2464, 0.512, 0.2161, 0.512, 0.4886, 0.4959, 0.5188, 0.4959, 0.5187, 0.5121, 0.4885, 0.5121, 0.7897, 0.4967, 0.8196, 0.4969, 0.8193, 0.5128, 0.7895, 0.5127, 0.09521, 0.4971, 0.1254, 0.4964, 0.1256, 0.5125, 0.09567, 0.5132, 0.3677, 0.4957, 0.398, 0.4958, 0.3978, 0.512, 0.3676, 0.512, 0.6395, 0.4962, 0.6696, 0.4962, 0.6694, 0.5124, 0.6393, 0.5123, 0.9375, 0.5019, 0.9671, 0.507, 0.9629, 0.5221, 0.9355, 0.5171, 0.2465, 0.4957, 0.2768, 0.4957, 0.2767, 0.512, 0.2464, 0.512, 0.5188, 0.4959, 0.549, 0.496, 0.5489, 0.5122, 0.5187, 0.5121, 0.8196, 0.4969, 0.8493, 0.4972, 0.849, 0.5131, 0.8193, 0.5128, 0.1254, 0.4964, 0.1557, 0.496, 0.1557, 0.5122, 0.1256, 0.5125, 0.398, 0.4958, 0.4282, 0.4958, 0.4281, 0.512, 0.3978, 0.512, 0.6997, 0.4963, 0.7297, 0.4964, 0.7296, 0.5125, 0.6995, 0.5125, 0.6696, 0.4962, 0.6997, 0.4963, 0.6995, 0.5125, 0.6694, 0.5124, 0.00395, 0.5061, 0.03481, 0.5012, 0.03682, 0.5171, 0.008102, 0.5221, 0.2768, 0.4957, 0.3071, 0.4957, 0.307, 0.512, 0.2767, 0.512, 0.549, 0.496, 0.5792, 0.496, 0.5791, 0.5122, 0.5489, 0.5122, 0.8493, 0.4972, 0.8789, 0.4979, 0.8783, 0.5136, 0.849, 0.5131, 0.1557, 0.496, 0.1859, 0.4959, 0.1859, 0.5121, 0.1557, 0.5122, 0.4282, 0.4958, 0.4584, 0.4958, 0.4583, 0.512, 0.4281, 0.512, 0.7297, 0.4964, 0.7598, 0.4965, 0.7596, 0.5126, 0.7296, 0.5125, 0.03481, 0.5012, 0.06505, 0.4985, 0.06605, 0.5145, 0.03682, 0.5171, 0.3071, 0.4957, 0.3374, 0.4957, 0.3373, 0.512, 0.307, 0.512, 0.5792, 0.496, 0.6093, 0.4961, 0.6092, 0.5123, 0.5791, 0.5122, 0.8789, 0.4979, 0.9083, 0.4993, 0.9072, 0.5148, 0.8783, 0.5136, 0.1859, 0.4959, 0.2162, 0.4958, 0.2161, 0.512, 0.1859, 0.5121, 0.4584, 0.4958, 0.4886, 0.4959, 0.4885, 0.5121, 0.4583, 0.512, 0.4137, 0.9854, 0.4396, 0.9854, 0.4396, 0.9998, 0.4137, 0.9998, 0.3362, 0.9854, 0.362, 0.9854, 0.362, 0.9998, 0.3362, 0.9998, 0.4396, 0.9854, 0.4654, 0.9854, 0.4654, 0.9998, 0.4396, 0.9998, 0.7756, 0.9854, 0.8014, 0.9854, 0.8014, 0.9998, 0.7756, 0.9998, 0.05187, 0.9854, 0.07772, 0.9854, 0.07772, 0.9998, 0.05187, 0.9998, 0.0001764, 0.9854, 0.02602, 0.9854, 0.02602, 0.9998, 0.0001764, 0.9998, 0.7497, 0.9854, 0.7756, 0.9854, 0.7756, 0.9998, 0.7497, 0.9998, 0.02602, 0.9854, 0.05187, 0.9854, 0.05187, 0.9998, 0.02602, 0.9998, 0.6722, 0.9854, 0.698, 0.9854, 0.698, 0.9998, 0.6722, 0.9998, 0.5947, 0.9854, 0.6205, 0.9854, 0.6205, 0.9998, 0.5947, 0.9998, 0.698, 0.9854, 0.7239, 0.9854, 0.7239, 0.9998, 0.698, 0.9998, 0.1811, 0.9854, 0.207, 0.9854, 0.207, 0.9998, 0.1811, 0.9998, 0.2845, 0.9854, 0.3103, 0.9854, 0.3103, 0.9998, 0.2845, 0.9998, 0.3103, 0.9854, 0.3362, 0.9854, 0.3362, 0.9998, 0.3103, 0.9998, 0.4654, 0.9854, 0.4913, 0.9854, 0.4913, 0.9998, 0.4654, 0.9998, 0.07772, 0.9854, 0.1036, 0.9854, 0.1036, 0.9998, 0.07772, 0.9998, 0.1553, 0.9854, 0.1811, 0.9854, 0.1811, 0.9998, 0.1553, 0.9998, 0.2586, 0.9854, 0.2845, 0.9854, 0.2845, 0.9998, 0.2586, 0.9998, 0.7239, 0.9854, 0.7497, 0.9854, 0.7497, 0.9998, 0.7239, 0.9998, 0.5688, 0.9854, 0.5947, 0.9854, 0.5947, 0.9998, 0.5688, 0.9998, 0.1036, 0.9854, 0.1294, 0.9854, 0.1294, 0.9998, 0.1036, 0.9998, 0.2328, 0.9854, 0.2586, 0.9854, 0.2586, 0.9998, 0.2328, 0.9998, 0.5171, 0.9854, 0.543, 0.9854, 0.543, 0.9998, 0.5171, 0.9998, 0.6464, 0.9854, 0.6722, 0.9854, 0.6722, 0.9998, 0.6464, 0.9998, 0.207, 0.9854, 0.2328, 0.9854, 0.2328, 0.9998, 0.207, 0.9998, 0.3879, 0.9854, 0.4137, 0.9854, 0.4137, 0.9998, 0.3879, 0.9998, 0.4913, 0.9854, 0.5171, 0.9854, 0.5171, 0.9998, 0.4913, 0.9998, 0.6205, 0.9854, 0.6464, 0.9854, 0.6464, 0.9998, 0.6205, 0.9998, 0.1311, 0.572, 0.1555, 0.5819, 0.1526, 0.5895, 0.1279, 0.5794, 0.1802, 0.591, 0.2052, 0.5993, 0.2028, 0.607, 0.1775, 0.5987, 0.7419, 0.5718, 0.7656, 0.5611, 0.769, 0.5683, 0.745, 0.5791, 0.1555, 0.5819, 0.1802, 0.591, 0.1775, 0.5987, 0.1526, 0.5895, 0.2052, 0.5993, 0.2304, 0.6067, 0.2282, 0.6145, 0.2028, 0.607, 0.7178, 0.5817, 0.7419, 0.5718, 0.745, 0.5791, 0.7207, 0.5891, 0.4115, 0.6343, 0.4376, 0.6347, 0.4376, 0.6427, 0.4112, 0.6423, 0.4376, 0.6347, 0.4638, 0.6342, 0.464, 0.6422, 0.4376, 0.6427, 0.4638, 0.6342, 0.4899, 0.6328, 0.4904, 0.6408, 0.464, 0.6422, 0.3853, 0.633, 0.4115, 0.6343, 0.4112, 0.6423, 0.3848, 0.641, 0.2814, 0.619, 0.3072, 0.6238, 0.3059, 0.6317, 0.2798, 0.6269, 0.4899, 0.6328, 0.5159, 0.6306, 0.5167, 0.6386, 0.4904, 0.6408, 0.3332, 0.6277, 0.3592, 0.6308, 0.3584, 0.6388, 0.3321, 0.6357, 0.5932, 0.6187, 0.6186, 0.613, 0.6205, 0.6207, 0.5948, 0.6265, 0.7656, 0.5611, 0.7889, 0.5495, 0.7926, 0.5567, 0.769, 0.5683, 0.3592, 0.6308, 0.3853, 0.633, 0.3848, 0.641, 0.3584, 0.6388, 0.3072, 0.6238, 0.3332, 0.6277, 0.3321, 0.6357, 0.3059, 0.6317, 0.5418, 0.6275, 0.5676, 0.6235, 0.5689, 0.6314, 0.5429, 0.6354, 0.8119, 0.5369, 0.8344, 0.5224, 0.8396, 0.5291, 0.8161, 0.5439, 0.08354, 0.5495, 0.1071, 0.5612, 0.1037, 0.5685, 0.0798, 0.5567, 0.6186, 0.613, 0.6438, 0.6064, 0.646, 0.6141, 0.6205, 0.6207, 0.5676, 0.6235, 0.5932, 0.6187, 0.5948, 0.6265, 0.5689, 0.6314, 0.7889, 0.5495, 0.8119, 0.5369, 0.8161, 0.5439, 0.7926, 0.5567, 0.1071, 0.5612, 0.1311, 0.572, 0.1279, 0.5794, 0.1037, 0.5685, 0.5159, 0.6306, 0.5418, 0.6275, 0.5429, 0.6354, 0.5167, 0.6386, 0.03868, 0.5224, 0.06061, 0.5369, 0.05649, 0.5437, 0.03353, 0.5288, 0.06061, 0.5369, 0.08354, 0.5495, 0.0798, 0.5567, 0.05649, 0.5437, 0.6438, 0.6064, 0.6688, 0.599, 0.6712, 0.6066, 0.646, 0.6141, 0.6935, 0.5908, 0.7178, 0.5817, 0.7207, 0.5891, 0.6961, 0.5983, 0.2558, 0.6133, 0.2814, 0.619, 0.2798, 0.6269, 0.2539, 0.6211, 0.6688, 0.599, 0.6935, 0.5908, 0.6961, 0.5983, 0.6712, 0.6066, 0.2304, 0.6067, 0.2558, 0.6133, 0.2539, 0.6211, 0.2282, 0.6145, 0.646, 0.6141, 0.6712, 0.6066, 0.6907, 0.6668, 0.6634, 0.675, 0.2798, 0.6269, 0.3059, 0.6317, 0.2957, 0.6947, 0.2675, 0.6895, 0.4112, 0.6423, 0.4376, 0.6427, 0.4382, 0.7063, 0.4096, 0.7059, 0.769, 0.5683, 0.7926, 0.5567, 0.8217, 0.6127, 0.7963, 0.6253, 0.1037, 0.5685, 0.1279, 0.5794, 0.1032, 0.6385, 0.07691, 0.6268, 0.2282, 0.6145, 0.2539, 0.6211, 0.2395, 0.6833, 0.2117, 0.6762, 0.3059, 0.6317, 0.3321, 0.6357, 0.3241, 0.6989, 0.2957, 0.6947, 0.6961, 0.5983, 0.7207, 0.5891, 0.7442, 0.6478, 0.7176, 0.6578, 0.7926, 0.5567, 0.8161, 0.5439, 0.8468, 0.5994, 0.8217, 0.6127, 0.4376, 0.6427, 0.464, 0.6422, 0.4668, 0.7057, 0.4382, 0.7063, 0.464, 0.6422, 0.4904, 0.6408, 0.4953, 0.7042, 0.4668, 0.7057, 0.8161, 0.5439, 0.8396, 0.5291, 0.8711, 0.5859, 0.8468, 0.5994, 0.6712, 0.6066, 0.6961, 0.5983, 0.7176, 0.6578, 0.6907, 0.6668, 0.7207, 0.5891, 0.745, 0.5791, 0.7705, 0.637, 0.7442, 0.6478, 0.3584, 0.6388, 0.3848, 0.641, 0.381, 0.7045, 0.3525, 0.7022, 0.6205, 0.6207, 0.646, 0.6141, 0.6634, 0.675, 0.6359, 0.6822, 0.5167, 0.6386, 0.5429, 0.6354, 0.552, 0.6982, 0.5237, 0.7017, 0.0798, 0.5567, 0.1037, 0.5685, 0.07691, 0.6268, 0.05099, 0.6142, 0.1526, 0.5895, 0.1775, 0.5987, 0.1569, 0.6592, 0.1299, 0.6493, 0.3321, 0.6357, 0.3584, 0.6388, 0.3525, 0.7022, 0.3241, 0.6989, 0.2475, 0.7571, 0.2627, 0.7799, 0.2732, 0.8052, 0.2785, 0.8321, 0.2785, 0.8595, 0.2732, 0.8864, 0.2627, 0.9117, 0.2475, 0.9345, 0.2281, 0.9539, 0.2053, 0.9692, 0.1799, 0.9797, 0.1531, 0.985, 0.1256, 0.985, 0.09876, 0.9797, 0.07343, 0.9692, 0.05063, 0.9539, 0.03125, 0.9345, 0.01602, 0.9117, 0.005525, 0.8864, 0.0001764, 0.8595, 0.0001765, 0.8321, 0.005525, 0.8052, 0.01602, 0.7799, 0.03125, 0.7571, 0.05063, 0.7377, 0.07343, 0.7225, 0.09876, 0.712, 0.1256, 0.7066, 0.1531, 0.7066, 0.1799, 0.712, 0.2053, 0.7225, 0.2281, 0.7377, 0.1775, 0.5987, 0.2028, 0.607, 0.1842, 0.6682, 0.1569, 0.6592, 0.2539, 0.6211, 0.2798, 0.6269, 0.2675, 0.6895, 0.2395, 0.6833, 0.5948, 0.6265, 0.6205, 0.6207, 0.6359, 0.6822, 0.6081, 0.6885, 0.3848, 0.641, 0.4112, 0.6423, 0.4096, 0.7059, 0.381, 0.7045, 0.745, 0.5791, 0.769, 0.5683, 0.7963, 0.6253, 0.7705, 0.637, 0.2028, 0.607, 0.2282, 0.6145, 0.2117, 0.6762, 0.1842, 0.6682, 0.1279, 0.5794, 0.1526, 0.5895, 0.1299, 0.6493, 0.1032, 0.6385, 0.5429, 0.6354, 0.5689, 0.6314, 0.5802, 0.6938, 0.552, 0.6982, 0.03353, 0.5288, 0.05649, 0.5437, 0.02545, 0.6007, 0.0001764, 0.5864, 0.4904, 0.6408, 0.5167, 0.6386, 0.5237, 0.7017, 0.4953, 0.7042, 0.5689, 0.6314, 0.5948, 0.6265, 0.6081, 0.6885, 0.5802, 0.6938, 0.05649, 0.5437, 0.0798, 0.5567, 0.05099, 0.6142, 0.02545, 0.6007, 0.4584, 0.4783, 0.4887, 0.4784, 0.4887, 0.4882, 0.4585, 0.4881, 0.1858, 0.4783, 0.2162, 0.4782, 0.2162, 0.488, 0.1859, 0.4881, 0.8795, 0.4808, 0.9094, 0.4821, 0.9088, 0.4918, 0.8791, 0.4904, 0.5792, 0.4786, 0.6094, 0.4786, 0.6094, 0.4884, 0.5792, 0.4883, 0.3071, 0.4782, 0.3374, 0.4782, 0.3374, 0.488, 0.3071, 0.488, 0.03271, 0.4833, 0.06391, 0.4809, 0.06454, 0.4908, 0.03386, 0.4933, 0.7298, 0.479, 0.7598, 0.4792, 0.7598, 0.4889, 0.7298, 0.4887, 0.4282, 0.4783, 0.4584, 0.4783, 0.4585, 0.4881, 0.4282, 0.4881, 0.1555, 0.4785, 0.1858, 0.4783, 0.1859, 0.4881, 0.1556, 0.4883, 0.8496, 0.48, 0.8795, 0.4808, 0.8791, 0.4904, 0.8495, 0.4897, 0.549, 0.4785, 0.5792, 0.4786, 0.5792, 0.4883, 0.5491, 0.4883, 0.2768, 0.4782, 0.3071, 0.4782, 0.3071, 0.488, 0.2768, 0.488, 0.0003387, 0.4874, 0.03271, 0.4833, 0.03386, 0.4933, 0.002103, 0.498, 0.6696, 0.4788, 0.6997, 0.4789, 0.6997, 0.4886, 0.6696, 0.4886, 0.6997, 0.4789, 0.7298, 0.479, 0.7298, 0.4887, 0.6997, 0.4886, 0.398, 0.4782, 0.4282, 0.4783, 0.4282, 0.4881, 0.398, 0.488, 0.1251, 0.4788, 0.1555, 0.4785, 0.1556, 0.4883, 0.1253, 0.4887, 0.8197, 0.4796, 0.8496, 0.48, 0.8495, 0.4897, 0.8197, 0.4893, 0.5189, 0.4784, 0.549, 0.4785, 0.5491, 0.4883, 0.5189, 0.4882, 0.2465, 0.4782, 0.2768, 0.4782, 0.2768, 0.488, 0.2465, 0.488, 0.9396, 0.4846, 0.971, 0.489, 0.969, 0.4993, 0.9385, 0.4944, 0.6395, 0.4787, 0.6696, 0.4788, 0.6696, 0.4886, 0.6395, 0.4885, 0.3677, 0.4782, 0.398, 0.4782, 0.398, 0.488, 0.3677, 0.488, 0.09459, 0.4795, 0.1251, 0.4788, 0.1253, 0.4887, 0.09494, 0.4894, 0.7898, 0.4793, 0.8197, 0.4796, 0.8197, 0.4893, 0.7898, 0.489, 0.4887, 0.4784, 0.5189, 0.4784, 0.5189, 0.4882, 0.4887, 0.4882, 0.2162, 0.4782, 0.2465, 0.4782, 0.2465, 0.488, 0.2162, 0.488, 0.9094, 0.4821, 0.9396, 0.4846, 0.9385, 0.4944, 0.9088, 0.4918, 0.6094, 0.4786, 0.6395, 0.4787, 0.6395, 0.4885, 0.6094, 0.4884, 0.3374, 0.4782, 0.3677, 0.4782, 0.3677, 0.488, 0.3374, 0.488, 0.06391, 0.4809, 0.09459, 0.4795, 0.09494, 0.4894, 0.06454, 0.4908, 0.7598, 0.4792, 0.7898, 0.4793, 0.7898, 0.489, 0.7598, 0.4889, 0.4585, 0.4881, 0.4887, 0.4882, 0.4886, 0.4959, 0.4584, 0.4958, 0.1859, 0.4881, 0.2162, 0.488, 0.2162, 0.4958, 0.1859, 0.4959, 0.8791, 0.4904, 0.9088, 0.4918, 0.9083, 0.4993, 0.8789, 0.4979, 0.5792, 0.4883, 0.6094, 0.4884, 0.6093, 0.4961, 0.5792, 0.496, 0.3071, 0.488, 0.3374, 0.488, 0.3374, 0.4957, 0.3071, 0.4957, 0.03386, 0.4933, 0.06454, 0.4908, 0.06505, 0.4985, 0.03481, 0.5012, 0.7298, 0.4887, 0.7598, 0.4889, 0.7598, 0.4965, 0.7297, 0.4964, 0.4282, 0.4881, 0.4585, 0.4881, 0.4584, 0.4958, 0.4282, 0.4958, 0.1556, 0.4883, 0.1859, 0.4881, 0.1859, 0.4959, 0.1557, 0.496, 0.8495, 0.4897, 0.8791, 0.4904, 0.8789, 0.4979, 0.8493, 0.4972, 0.5491, 0.4883, 0.5792, 0.4883, 0.5792, 0.496, 0.549, 0.496, 0.2768, 0.488, 0.3071, 0.488, 0.3071, 0.4957, 0.2768, 0.4957, 0.002103, 0.498, 0.03386, 0.4933, 0.03481, 0.5012, 0.00395, 0.5061, 0.6696, 0.4886, 0.6997, 0.4886, 0.6997, 0.4963, 0.6696, 0.4962, 0.6997, 0.4886, 0.7298, 0.4887, 0.7297, 0.4964, 0.6997, 0.4963, 0.398, 0.488, 0.4282, 0.4881, 0.4282, 0.4958, 0.398, 0.4958, 0.1253, 0.4887, 0.1556, 0.4883, 0.1557, 0.496, 0.1254, 0.4964, 0.8197, 0.4893, 0.8495, 0.4897, 0.8493, 0.4972, 0.8196, 0.4969, 0.5189, 0.4882, 0.5491, 0.4883, 0.549, 0.496, 0.5188, 0.4959, 0.2465, 0.488, 0.2768, 0.488, 0.2768, 0.4957, 0.2465, 0.4957, 0.9385, 0.4944, 0.969, 0.4993, 0.9671, 0.507, 0.9375, 0.5019, 0.6395, 0.4885, 0.6696, 0.4886, 0.6696, 0.4962, 0.6395, 0.4962, 0.3677, 0.488, 0.398, 0.488, 0.398, 0.4958, 0.3677, 0.4957, 0.09494, 0.4894, 0.1253, 0.4887, 0.1254, 0.4964, 0.09521, 0.4971, 0.7898, 0.489, 0.8197, 0.4893, 0.8196, 0.4969, 0.7897, 0.4967, 0.4887, 0.4882, 0.5189, 0.4882, 0.5188, 0.4959, 0.4886, 0.4959, 0.2162, 0.488, 0.2465, 0.488, 0.2465, 0.4957, 0.2162, 0.4958, 0.9088, 0.4918, 0.9385, 0.4944, 0.9375, 0.5019, 0.9083, 0.4993, 0.6094, 0.4884, 0.6395, 0.4885, 0.6395, 0.4962, 0.6093, 0.4961, 0.3374, 0.488, 0.3677, 0.488, 0.3677, 0.4957, 0.3374, 0.4957, 0.06454, 0.4908, 0.09494, 0.4894, 0.09521, 0.4971, 0.06505, 0.4985, 0.7598, 0.4889, 0.7898, 0.489, 0.7897, 0.4967, 0.7598, 0.4965])
me_cylinder.use_remesh_preserve_volume = False
me_cylinder.use_remesh_preserve_attributes = False
me_cylinder.use_mirror_vertex_groups = False
me_cylinder.update()

# ---- objects
ob_cylinder = bpy.data.objects.new('Cylinder', me_cylinder)

# ---- transforms, parenting, visibility, modifiers, constraints
ob_cylinder.location = (0.0, 0.0, 0.0)
ob_cylinder.lineart.crease_threshold = 0.0

# ---- collection membership
col_collection_1.objects.link(ob_cylinder)

# ---- scene / render settings (as saved in the file)
scene.frame_start = 1; scene.frame_end = 250; scene.frame_set(1)
scene.render.engine = 'BLENDER_EEVEE_NEXT'
scene.render.resolution_percentage = 50
scene.render.dither_intensity = 0.0
scene.cycles.use_denoising = False
scene.cycles.samples = 128
scene.cycles.sampling_pattern = 'TABULATED_SOBOL'
scene.cycles.light_sampling_threshold = 0.0
scene.cycles.use_adaptive_sampling = False
scene.cycles.use_light_tree = False
scene.cycles.blur_glossy = 0.0
scene.cycles.sample_clamp_indirect = 0.0
scene.view_settings.view_transform = 'Standard'
bpy.context.view_layer.update()

# ---- added for rendering (the .blend has no active camera and no usable light): camera, sun
cam_auto = bpy.data.cameras.new('AutoCamera')
cam_auto.lens = 50.0
cam_auto.sensor_width = 36.0
cam_auto.clip_end = 1000.0
ob_auto_camera = bpy.data.objects.new('AutoCamera', cam_auto)
scene.collection.objects.link(ob_auto_camera)
ob_auto_camera.location = (4.18771, -5.02525, 4.14164)
ob_auto_camera.rotation_euler = (1.09748, -7.21219e-08, 0.694738)
scene.camera = ob_auto_camera
light_auto_sun = bpy.data.lights.new('AutoSun', 'SUN')
light_auto_sun.energy = 3.0
light_auto_sun.angle = 0.0523599
ob_auto_sun = bpy.data.objects.new('AutoSun', light_auto_sun)
scene.collection.objects.link(ob_auto_sun)
ob_auto_sun.rotation_euler = (0.872665, 0.174533, 0.523599)
bpy.context.view_layer.update()
